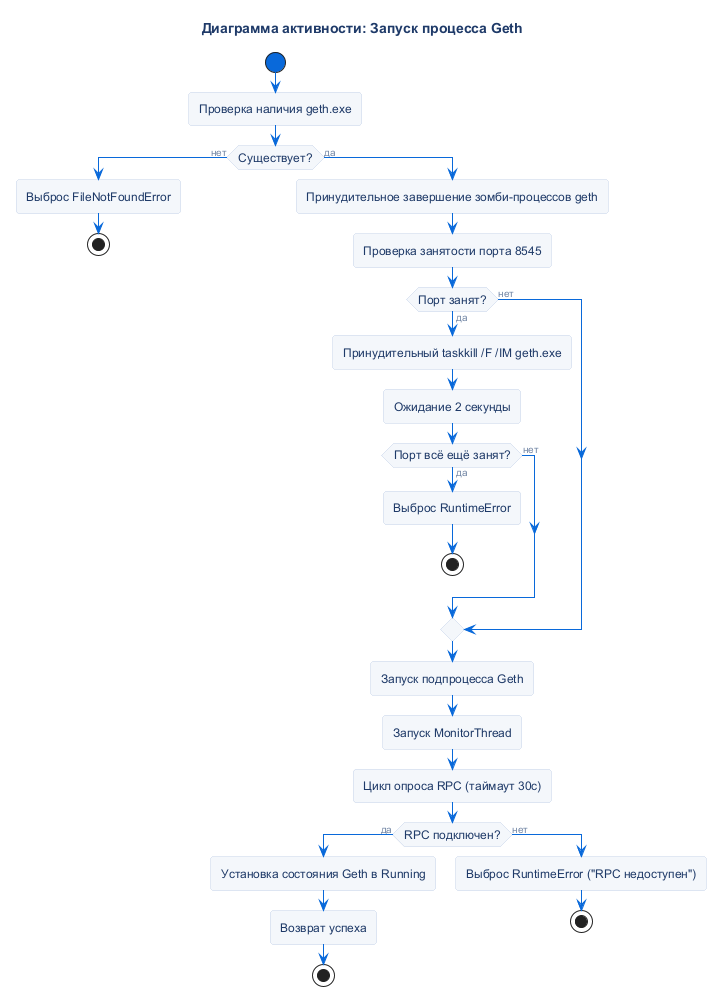

The diagram above was rendered by PlantUML. Its source (embedded in the PNG):
@startuml
!include ../_common/theme.iuml

title Диаграмма активности: Запуск процесса Geth

start
:Проверка наличия geth.exe;
if (Существует?) then (нет)
  :Выброс FileNotFoundError;
  stop
else (да)
  :Принудительное завершение зомби-процессов geth;
  :Проверка занятости порта 8545;
  if (Порт занят?) then (да)
    :Принудительный taskkill /F /IM geth.exe;
    :Ожидание 2 секунды;
    if (Порт всё ещё занят?) then (да)
      :Выброс RuntimeError;
      stop
    else (нет)
    endif
  else (нет)
  endif

  :Запуск подпроцесса Geth;
  :Запуск MonitorThread;
  :Цикл опроса RPC (таймаут 30с);
  
  if (RPC подключен?) then (да)
    :Установка состояния Geth в Running;
    :Возврат успеха;
    stop
  else (нет)
    :Выброс RuntimeError ("RPC недоступен");
    stop
  endif
endif

@enduml